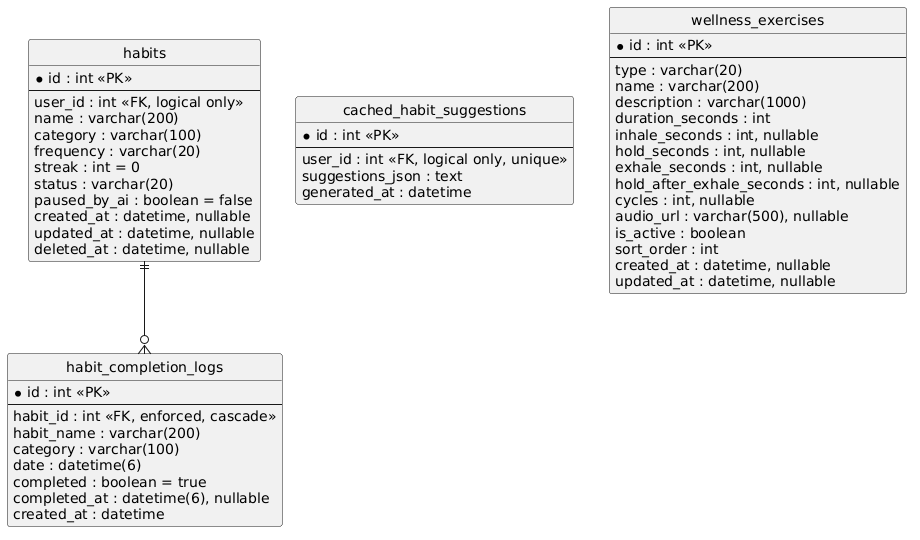

The diagram above was rendered by PlantUML. Its source (embedded in the PNG):
@startuml
hide circle
hide empty members
skinparam linetype ortho

entity "habits" as habits {
  *id : int <<PK>>
  --
  user_id : int <<FK, logical only>>
  name : varchar(200)
  category : varchar(100)
  frequency : varchar(20)
  streak : int = 0
  status : varchar(20)
  paused_by_ai : boolean = false
  created_at : datetime, nullable
  updated_at : datetime, nullable
  deleted_at : datetime, nullable
}

entity "habit_completion_logs" as habit_completion_logs {
  *id : int <<PK>>
  --
  habit_id : int <<FK, enforced, cascade>>
  habit_name : varchar(200)
  category : varchar(100)
  date : datetime(6)
  completed : boolean = true
  completed_at : datetime(6), nullable
  created_at : datetime
}

entity "cached_habit_suggestions" as cached_habit_suggestions {
  *id : int <<PK>>
  --
  user_id : int <<FK, logical only, unique>>
  suggestions_json : text
  generated_at : datetime
}

entity "wellness_exercises" as wellness_exercises {
  *id : int <<PK>>
  --
  type : varchar(20)
  name : varchar(200)
  description : varchar(1000)
  duration_seconds : int
  inhale_seconds : int, nullable
  hold_seconds : int, nullable
  exhale_seconds : int, nullable
  hold_after_exhale_seconds : int, nullable
  cycles : int, nullable
  audio_url : varchar(500), nullable
  is_active : boolean
  sort_order : int
  created_at : datetime, nullable
  updated_at : datetime, nullable
}

habits ||--o{ habit_completion_logs
@enduml